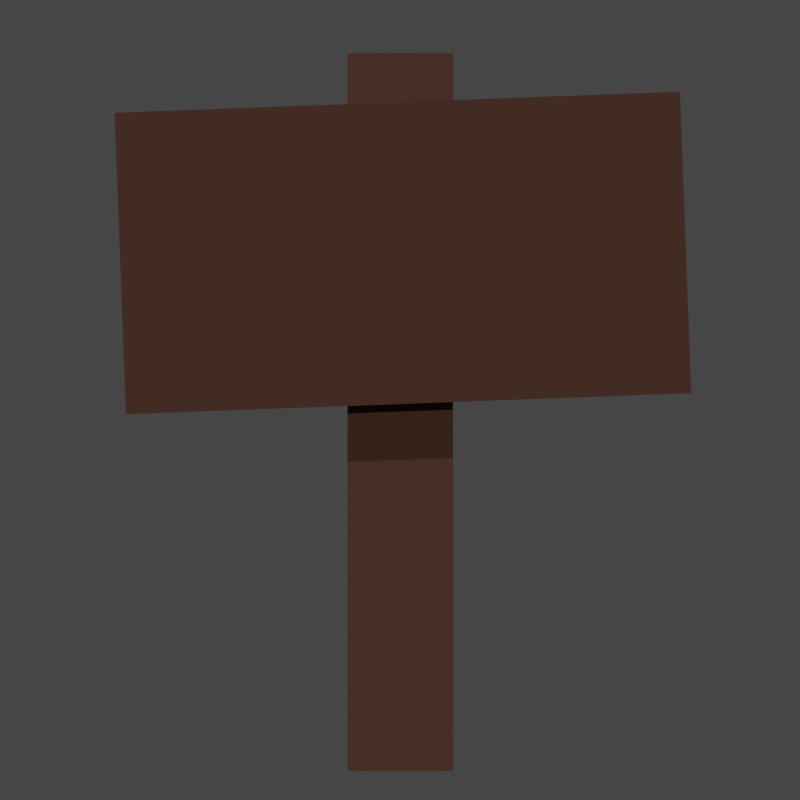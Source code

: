 # Source: SignPostTilted.blend  (saved by Blender 2.91.10; exported with 4.5.12 LTS)
import bpy
from mathutils import Matrix  # noqa: F401  (used for matrix-valued properties, if any)

bpy.ops.wm.read_factory_settings(use_empty=True)
scene = bpy.context.scene
scene.name = 'Scene'

# ---- collections
col_collection = bpy.data.collections.new('Collection'); scene.collection.children.link(col_collection)

# ---- materials (node trees are filled in below, after node groups)
mat_signpost_001 = bpy.data.materials.new('SignPOst.001')
mat_signpost_001.use_transparent_shadow = False
mat_signpost = bpy.data.materials.new('SignPOst')
mat_signpost.use_transparent_shadow = False

# ---- material node trees
mat_signpost_001.use_nodes = True; mat_signpost_001.node_tree.nodes.clear()
_N = mat_signpost_001.node_tree.nodes; _L = mat_signpost_001.node_tree.links
n0 = _N.new('ShaderNodeBsdfPrincipled'); n0.name = 'Principled BSDF'; n0.location = (10, 300)
n0.distribution = 'GGX'
n0.subsurface_method = 'BURLEY'
n0.inputs[0].default_value = (0.06998, 0.02942, 0.01872, 1.0)
n0.inputs[2].default_value = 1.0
n0.inputs[3].default_value = 1.45
n0.inputs[27].default_value = (0.0, 0.0, 0.0, 1.0)
n0.inputs[28].default_value = 1.0
n1 = _N.new('ShaderNodeOutputMaterial'); n1.name = 'Material Output'; n1.location = (300, 300)
_L.new(n0.outputs[0], n1.inputs[0])
n1.is_active_output = True
mat_signpost.use_nodes = True; mat_signpost.node_tree.nodes.clear()
_N = mat_signpost.node_tree.nodes; _L = mat_signpost.node_tree.links
n0 = _N.new('ShaderNodeBsdfPrincipled'); n0.name = 'Principled BSDF'; n0.location = (10, 300)
n0.distribution = 'GGX'
n0.subsurface_method = 'BURLEY'
n0.inputs[0].default_value = (0.08353, 0.03464, 0.02183, 1.0)
n0.inputs[2].default_value = 1.0
n0.inputs[3].default_value = 1.45
n0.inputs[27].default_value = (0.0, 0.0, 0.0, 1.0)
n0.inputs[28].default_value = 1.0
n1 = _N.new('ShaderNodeOutputMaterial'); n1.name = 'Material Output'; n1.location = (300, 300)
_L.new(n0.outputs[0], n1.inputs[0])
n1.is_active_output = True

# ---- world
world_world = bpy.data.worlds.new('World'); scene.world = world_world
world_world.use_nodes = True; world_world.node_tree.nodes.clear()
_N = world_world.node_tree.nodes; _L = world_world.node_tree.links
n0 = _N.new('ShaderNodeOutputWorld'); n0.name = 'World Output'; n0.location = (300, 300)
n1 = _N.new('ShaderNodeBackground'); n1.name = 'Background'; n1.location = (10, 300)
n1.inputs[0].default_value = (0.05088, 0.05088, 0.05088, 1.0)
_L.new(n1.outputs[0], n0.inputs[0])
n0.is_active_output = True
world_world.color = (0.05088, 0.05088, 0.05088)
world_world.use_sun_shadow = False
world_world.sun_shadow_jitter_overblur = 0.0

# ---- cameras
cam_camera = bpy.data.cameras.new('Camera')

# ---- lights
light_sun = bpy.data.lights.new('Sun', 'SUN')
light_sun.transmission_factor = 0.0
light_sun.energy = 1.0
light_sun.shadow_soft_size = 0.125
light_sun_001 = bpy.data.lights.new('Sun.001', 'SUN')
light_sun_001.transmission_factor = 0.0
light_sun_001.energy = 1.0
light_sun_001.shadow_soft_size = 0.125
light_sun_002 = bpy.data.lights.new('Sun.002', 'SUN')
light_sun_002.transmission_factor = 0.0
light_sun_002.energy = 1.0
light_sun_002.shadow_soft_size = 0.125

# ---- meshes
me_cube_002 = bpy.data.meshes.new('Cube.002')
me_cube_002.from_pydata([(1.009, -5.1, 0.28), (1.009, -5.1, 5.72), (1.009, 5.1, 0.28), (1.009, 5.1, 5.72), (2.009, -5.1, 0.28), (2.009, -5.1, 5.72), (2.009, 5.1, 0.28), (2.009, 5.1, 5.72)], [], [(0, 1, 3, 2), (2, 3, 7, 6), (6, 7, 5, 4), (4, 5, 1, 0), (2, 6, 4, 0), (7, 3, 1, 5)])
_uv = me_cube_002.uv_layers.new(name='UVMap')
_uv.uv.foreach_set('vector', [0.375, 0.0, 0.625, 0.0, 0.625, 0.25, 0.375, 0.25, 0.375, 0.25, 0.625, 0.25, 0.625, 0.5, 0.375, 0.5, 0.375, 0.5, 0.625, 0.5, 0.625, 0.75, 0.375, 0.75, 0.375, 0.75, 0.625, 0.75, 0.625, 1.0, 0.375, 1.0, 0.125, 0.5, 0.375, 0.5, 0.375, 0.75, 0.125, 0.75, 0.625, 0.5, 0.875, 0.5, 0.875, 0.75, 0.625, 0.75])
me_cube_002.materials.append(mat_signpost_001)
me_cube_002.use_remesh_fix_poles = True
me_cube_002.use_remesh_preserve_attributes = False
me_cube_002.use_mirror_vertex_groups = False
me_cube_002.update()
me_cube_001 = bpy.data.meshes.new('Cube.001')
me_cube_001.from_pydata([(0.1471, -1.0, -6.8), (0.1471, 1.0, -6.8), (0.1471, -1.0, 6.8), (1.0, -1.0, -6.8), (1.0, 1.0, -6.8), (1.0, -1.0, 6.8), (1.0, 1.0, 6.8), (0.1471, 1.0, 6.8)], [], [(1, 4, 3, 0), (0, 2, 7, 1), (3, 5, 2, 0), (4, 6, 5, 3), (6, 7, 2, 5), (1, 7, 6, 4)])
_uv = me_cube_001.uv_layers.new(name='UVMap')
_uv.uv.foreach_set('vector', [0.125, 0.5, 0.375, 0.5, 0.375, 0.75, 0.125, 0.75, 0.375, 0.0, 0.625, 0.0, 0.625, 0.25, 0.375, 0.25, 0.375, 0.75, 0.625, 0.75, 0.625, 1.0, 0.375, 1.0, 0.375, 0.5, 0.625, 0.5, 0.625, 0.75, 0.375, 0.75, 0.625, 0.5, 0.875, 0.5, 0.875, 0.75, 0.625, 0.75, 0.375, 0.25, 0.625, 0.25, 0.625, 0.5, 0.375, 0.5])
me_cube_001.materials.append(mat_signpost)
me_cube_001.use_remesh_fix_poles = True
me_cube_001.use_remesh_preserve_attributes = False
me_cube_001.use_mirror_vertex_groups = False
me_cube_001.update()

# ---- objects
ob_signcard = bpy.data.objects.new('SignCard', me_cube_002)
ob_signcard_001 = bpy.data.objects.new('SignCard.001', me_cube_001)
ob_sun = bpy.data.objects.new('Sun', light_sun)
ob_sun_001 = bpy.data.objects.new('Sun.001', light_sun_001)
ob_sun_002 = bpy.data.objects.new('Sun.002', light_sun_002)
ob_camera = bpy.data.objects.new('Camera', cam_camera)

# ---- transforms, parenting, visibility, modifiers, constraints
ob_signcard.location = (-8.882e-16, 0.1601, -0.12)
ob_signcard.rotation_euler = (0.03719, -0.0, 0.0)
ob_signcard.lineart.crease_threshold = 0.0
ob_signcard_001.location = (0.0, 0.0, 0.0)
ob_signcard_001.lineart.crease_threshold = 0.0
ob_sun.location = (0.0, 0.0, 0.0)
ob_sun.lineart.crease_threshold = 0.0
ob_sun_001.location = (0.0, 0.0, 0.0)
ob_sun_001.rotation_euler = (0.03991, 0.7589, 0.1)
ob_sun_001.lineart.crease_threshold = 0.0
ob_sun_002.location = (0.0, 0.0, 0.0)
ob_sun_002.rotation_euler = (-0.1238, 1.435, -0.3249)
ob_sun_002.lineart.crease_threshold = 0.0
ob_camera.location = (22.04, 0.0, 0.223)
ob_camera.rotation_euler = (1.571, 0.0, 1.571)
ob_camera.lineart.crease_threshold = 0.0

# ---- collection membership
col_collection.objects.link(ob_signcard)
col_collection.objects.link(ob_signcard_001)
col_collection.objects.link(ob_sun)
col_collection.objects.link(ob_sun_001)
col_collection.objects.link(ob_sun_002)
col_collection.objects.link(ob_camera)

# ---- scene / render settings (as saved in the file)
scene.camera = ob_camera
scene.frame_start = 1; scene.frame_end = 250; scene.frame_set(0)
scene.render.engine = 'BLENDER_EEVEE_NEXT'
scene.render.resolution_x = 500
scene.render.resolution_y = 500
scene.render.film_transparent = True
scene.cycles.use_denoising = False
scene.cycles.samples = 128
scene.cycles.sampling_pattern = 'TABULATED_SOBOL'
scene.cycles.use_adaptive_sampling = False
scene.cycles.use_light_tree = False
scene.view_settings.view_transform = 'Filmic'
bpy.context.view_layer.update()
